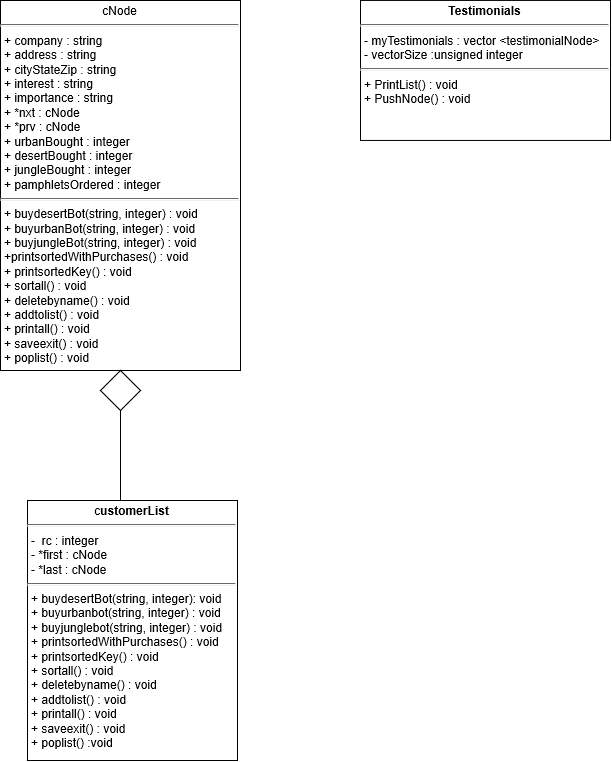

The diagram above was exported from draw.io. Its source (the exported page's mxGraphModel, read from the mxfile embedded in the PNG):
<mxGraphModel grid="1" shadow="0" math="0" background="#ffffff" pageHeight="1100" pageWidth="850" pageScale="1" page="1" fold="1" arrows="1" connect="1" tooltips="1" guides="1" gridSize="10" dy="1425" dx="2070">
  <root>
    <mxCell id="0" />
    <mxCell id="1" parent="0" />
    <mxCell id="5d2195bd80daf111-19" value="&lt;p style=&quot;margin: 0px ; margin-top: 4px ; text-align: center&quot;&gt;c&lt;b&gt;ustomerList&lt;/b&gt;&lt;/p&gt;&lt;hr size=&quot;1&quot;&gt;&lt;p style=&quot;margin: 0px ; margin-left: 4px&quot;&gt;-&amp;nbsp; rc : integer&lt;/p&gt;&lt;p style=&quot;margin: 0px ; margin-left: 4px&quot;&gt;- *first : cNode&lt;/p&gt;&lt;p style=&quot;margin: 0px ; margin-left: 4px&quot;&gt;- *last : cNode&lt;/p&gt;&lt;hr size=&quot;1&quot;&gt;&lt;p style=&quot;margin: 0px ; margin-left: 4px&quot;&gt;+ buydesertBot(string, integer): void&lt;/p&gt;&lt;p style=&quot;margin: 0px ; margin-left: 4px&quot;&gt;+ buyurbanbot(string, integer) : void&lt;/p&gt;&lt;p style=&quot;margin: 0px ; margin-left: 4px&quot;&gt;+ buyjunglebot(string, integer) : void&lt;/p&gt;&lt;p style=&quot;margin: 0px ; margin-left: 4px&quot;&gt;+ printsortedWithPurchases() : void&lt;/p&gt;&lt;p style=&quot;margin: 0px ; margin-left: 4px&quot;&gt;+ printsortedKey() : void&lt;/p&gt;&lt;p style=&quot;margin: 0px ; margin-left: 4px&quot;&gt;+ sortall() : void&lt;/p&gt;&lt;p style=&quot;margin: 0px ; margin-left: 4px&quot;&gt;+ deletebyname() : void&lt;br&gt;&lt;/p&gt;&lt;p style=&quot;margin: 0px ; margin-left: 4px&quot;&gt;+ addtolist() : void&lt;br&gt;&lt;/p&gt;&lt;p style=&quot;margin: 0px ; margin-left: 4px&quot;&gt;+ printall() : void&lt;/p&gt;&lt;p style=&quot;margin: 0px ; margin-left: 4px&quot;&gt;+ saveexit() : void&lt;/p&gt;&lt;p style=&quot;margin: 0px ; margin-left: 4px&quot;&gt;+ poplist() :void&lt;br&gt;&lt;/p&gt;" parent="1" vertex="1" style="verticalAlign=top;align=left;overflow=fill;fontSize=12;fontFamily=Helvetica;html=1;rounded=0;shadow=0;comic=0;labelBackgroundColor=none;strokeColor=#000000;strokeWidth=1;fillColor=#ffffff;">
      <mxGeometry as="geometry" height="260" width="210" y="520" x="67" />
    </mxCell>
    <mxCell id="5d2195bd80daf111-20" value="&lt;p style=&quot;margin: 0px ; margin-top: 4px ; text-align: center&quot;&gt;&lt;b&gt;Testimonials&lt;/b&gt;&lt;/p&gt;&lt;hr size=&quot;1&quot;&gt;&lt;p style=&quot;margin: 0px ; margin-left: 4px&quot;&gt;- myTestimonials : vector &amp;lt;testimonialNode&amp;gt;&lt;/p&gt;&lt;p style=&quot;margin: 0px ; margin-left: 4px&quot;&gt;- vectorSize :unsigned integer&lt;/p&gt;&lt;hr size=&quot;1&quot;&gt;&lt;p style=&quot;margin: 0px ; margin-left: 4px&quot;&gt;+ PrintList() : void&lt;/p&gt;&lt;p style=&quot;margin: 0px ; margin-left: 4px&quot;&gt;+ PushNode() : void&lt;/p&gt;&lt;p style=&quot;margin: 0px ; margin-left: 4px&quot;&gt;&lt;br&gt;&lt;/p&gt;" parent="1" vertex="1" style="verticalAlign=top;align=left;overflow=fill;fontSize=12;fontFamily=Helvetica;html=1;rounded=0;shadow=0;comic=0;labelBackgroundColor=none;strokeColor=#000000;strokeWidth=1;fillColor=#ffffff;">
      <mxGeometry as="geometry" height="140" width="250" y="19.941176470588232" x="400" />
    </mxCell>
    <mxCell id="Hg_7BC4Cj4aAdvKUKNq3-1" value="&lt;p style=&quot;margin: 0px ; margin-top: 4px ; text-align: center&quot;&gt;cNode&lt;/p&gt;&lt;hr size=&quot;1&quot;&gt;&lt;p style=&quot;margin: 0px ; margin-left: 4px&quot;&gt;+ company : string&lt;/p&gt;&lt;p style=&quot;margin: 0px ; margin-left: 4px&quot;&gt;+ address : string&lt;/p&gt;&lt;p style=&quot;margin: 0px ; margin-left: 4px&quot;&gt;+ cityStateZip : string&lt;/p&gt;&lt;p style=&quot;margin: 0px ; margin-left: 4px&quot;&gt;+ interest : string&lt;/p&gt;&lt;p style=&quot;margin: 0px ; margin-left: 4px&quot;&gt;+ importance : string&lt;/p&gt;&lt;p style=&quot;margin: 0px ; margin-left: 4px&quot;&gt;+ *nxt : cNode&lt;/p&gt;&lt;p style=&quot;margin: 0px ; margin-left: 4px&quot;&gt;+ *prv : cNode&lt;/p&gt;&lt;p style=&quot;margin: 0px ; margin-left: 4px&quot;&gt;+ urbanBought : integer&lt;/p&gt;&lt;p style=&quot;margin: 0px ; margin-left: 4px&quot;&gt;+ desertBought : integer&lt;/p&gt;&lt;p style=&quot;margin: 0px ; margin-left: 4px&quot;&gt;+ jungleBought : integer&lt;/p&gt;&lt;p style=&quot;margin: 0px ; margin-left: 4px&quot;&gt;+ pamphletsOrdered : integer&lt;/p&gt;&lt;hr size=&quot;1&quot;&gt;&lt;p style=&quot;margin: 0px ; margin-left: 4px&quot;&gt;+ buydesertBot(string, integer) : void&lt;/p&gt;&lt;p style=&quot;margin: 0px ; margin-left: 4px&quot;&gt;+ buyurbanBot(string, integer) : void&lt;/p&gt;&lt;p style=&quot;margin: 0px ; margin-left: 4px&quot;&gt;+ buyjungleBot(string, integer) : void&lt;/p&gt;&lt;p style=&quot;margin: 0px ; margin-left: 4px&quot;&gt;+printsortedWithPurchases() : void&lt;/p&gt;&lt;p style=&quot;margin: 0px ; margin-left: 4px&quot;&gt;+ printsortedKey() : void&lt;/p&gt;&lt;p style=&quot;margin: 0px ; margin-left: 4px&quot;&gt;+ sortall() : void&lt;/p&gt;&lt;p style=&quot;margin: 0px ; margin-left: 4px&quot;&gt;+ deletebyname() : void&lt;/p&gt;&lt;p style=&quot;margin: 0px ; margin-left: 4px&quot;&gt;+ addtolist() : void&lt;/p&gt;&lt;p style=&quot;margin: 0px ; margin-left: 4px&quot;&gt;+ printall() : void&lt;/p&gt;&lt;p style=&quot;margin: 0px ; margin-left: 4px&quot;&gt;+ saveexit() : void&lt;/p&gt;&lt;p style=&quot;margin: 0px ; margin-left: 4px&quot;&gt;+ poplist() : void&lt;/p&gt;" parent="1" vertex="1" style="verticalAlign=top;align=left;overflow=fill;fontSize=12;fontFamily=Helvetica;html=1;rounded=0;shadow=0;comic=0;labelBackgroundColor=none;strokeColor=#000000;strokeWidth=1;fillColor=#ffffff;">
      <mxGeometry as="geometry" height="370" width="240" y="20" x="40" />
    </mxCell>
    <mxCell id="Hg_7BC4Cj4aAdvKUKNq3-2" value="" parent="1" vertex="1" style="rhombus;whiteSpace=wrap;html=1;">
      <mxGeometry as="geometry" height="40" width="40" y="390" x="140" />
    </mxCell>
    <mxCell id="Hg_7BC4Cj4aAdvKUKNq3-7" value="" parent="1" style="endArrow=none;html=1;entryX=0.5;entryY=1;entryDx=0;entryDy=0;exitX=0.443;exitY=-0.002;exitDx=0;exitDy=0;exitPerimeter=0;" edge="1" target="Hg_7BC4Cj4aAdvKUKNq3-2" source="5d2195bd80daf111-19">
      <mxGeometry as="geometry" height="50" width="50" relative="1">
        <mxPoint as="sourcePoint" y="850" x="40" />
        <mxPoint as="targetPoint" y="800" x="90" />
      </mxGeometry>
    </mxCell>
  </root>
</mxGraphModel>